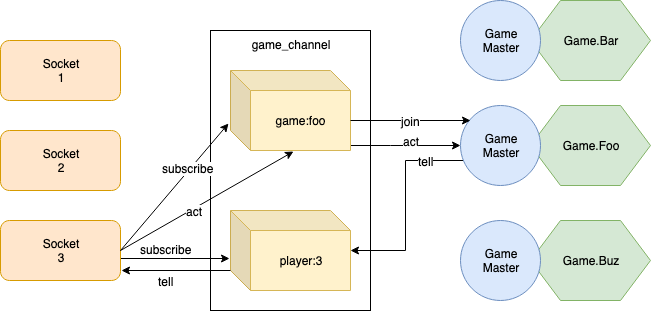

The diagram above was exported from draw.io. Its source (the exported page's mxGraphModel, read from the mxfile embedded in the PNG):
<mxGraphModel dx="918" dy="608" grid="1" gridSize="10" guides="1" tooltips="1" connect="1" arrows="1" fold="1" page="1" pageScale="1" pageWidth="850" pageHeight="1100" math="0" shadow="0">
  <root>
    <mxCell id="0" />
    <mxCell id="1" parent="0" />
    <mxCell id="kKg-CmXOC1d1Y2vSambs-40" value="game_channel" style="rounded=0;whiteSpace=wrap;html=1;verticalAlign=top;" parent="1" vertex="1">
      <mxGeometry x="340" y="130" width="160" height="280" as="geometry" />
    </mxCell>
    <mxCell id="kKg-CmXOC1d1Y2vSambs-26" value="Game.Bar" style="shape=hexagon;perimeter=hexagonPerimeter2;whiteSpace=wrap;html=1;fillColor=#d5e8d4;strokeColor=#82b366;" parent="1" vertex="1">
      <mxGeometry x="660" y="100" width="120" height="80" as="geometry" />
    </mxCell>
    <mxCell id="kKg-CmXOC1d1Y2vSambs-2" value="&lt;div&gt;Socket &lt;br&gt;&lt;/div&gt;&lt;div&gt;1&lt;br&gt;&lt;/div&gt;" style="rounded=1;whiteSpace=wrap;html=1;fillColor=#ffe6cc;strokeColor=#d79b00;" parent="1" vertex="1">
      <mxGeometry x="130" y="140" width="120" height="60" as="geometry" />
    </mxCell>
    <mxCell id="kKg-CmXOC1d1Y2vSambs-3" value="&lt;div&gt;Socket &lt;br&gt;&lt;/div&gt;&lt;div&gt;2&lt;/div&gt;" style="rounded=1;whiteSpace=wrap;html=1;fillColor=#ffe6cc;strokeColor=#d79b00;" parent="1" vertex="1">
      <mxGeometry x="130" y="230" width="120" height="60" as="geometry" />
    </mxCell>
    <mxCell id="kKg-CmXOC1d1Y2vSambs-20" value="" style="edgeStyle=orthogonalEdgeStyle;rounded=0;orthogonalLoop=1;jettySize=auto;html=1;entryX=-0.008;entryY=0.6;entryDx=0;entryDy=0;entryPerimeter=0;" parent="1" source="kKg-CmXOC1d1Y2vSambs-4" target="kKg-CmXOC1d1Y2vSambs-18" edge="1">
      <mxGeometry relative="1" as="geometry">
        <mxPoint x="330" y="350" as="targetPoint" />
        <Array as="points">
          <mxPoint x="310" y="358" />
          <mxPoint x="310" y="358" />
        </Array>
      </mxGeometry>
    </mxCell>
    <mxCell id="kKg-CmXOC1d1Y2vSambs-37" value="subscribe" style="text;html=1;resizable=0;points=[];align=center;verticalAlign=middle;labelBackgroundColor=#ffffff;" parent="kKg-CmXOC1d1Y2vSambs-20" vertex="1" connectable="0">
      <mxGeometry x="-0.2661" y="-8" relative="1" as="geometry">
        <mxPoint x="5" y="-18" as="offset" />
      </mxGeometry>
    </mxCell>
    <mxCell id="kKg-CmXOC1d1Y2vSambs-4" value="&lt;div&gt;Socket &lt;br&gt;&lt;/div&gt;&lt;div&gt;3&lt;/div&gt;" style="rounded=1;whiteSpace=wrap;html=1;fillColor=#ffe6cc;strokeColor=#d79b00;" parent="1" vertex="1">
      <mxGeometry x="130" y="320" width="120" height="60" as="geometry" />
    </mxCell>
    <mxCell id="kKg-CmXOC1d1Y2vSambs-7" value="Game&lt;br&gt;Master" style="ellipse;whiteSpace=wrap;html=1;aspect=fixed;fillColor=#dae8fc;strokeColor=#6c8ebf;" parent="1" vertex="1">
      <mxGeometry x="590" y="100" width="80" height="80" as="geometry" />
    </mxCell>
    <mxCell id="kKg-CmXOC1d1Y2vSambs-31" value="" style="edgeStyle=orthogonalEdgeStyle;rounded=0;orthogonalLoop=1;jettySize=auto;html=1;" parent="1" source="kKg-CmXOC1d1Y2vSambs-16" target="kKg-CmXOC1d1Y2vSambs-27" edge="1">
      <mxGeometry relative="1" as="geometry">
        <mxPoint x="560" y="210" as="targetPoint" />
        <Array as="points">
          <mxPoint x="520" y="245" />
          <mxPoint x="520" y="245" />
        </Array>
      </mxGeometry>
    </mxCell>
    <mxCell id="kKg-CmXOC1d1Y2vSambs-34" value="act" style="text;html=1;resizable=0;points=[];align=center;verticalAlign=middle;labelBackgroundColor=#ffffff;" parent="kKg-CmXOC1d1Y2vSambs-31" vertex="1" connectable="0">
      <mxGeometry x="0.1636" y="-3" relative="1" as="geometry">
        <mxPoint x="-4" y="-8" as="offset" />
      </mxGeometry>
    </mxCell>
    <mxCell id="kKg-CmXOC1d1Y2vSambs-16" value="game:foo" style="shape=cube;whiteSpace=wrap;html=1;boundedLbl=1;backgroundOutline=1;darkOpacity=0.05;darkOpacity2=0.1;fillColor=#fff2cc;strokeColor=#d6b656;" parent="1" vertex="1">
      <mxGeometry x="360" y="170" width="120" height="80" as="geometry" />
    </mxCell>
    <mxCell id="kKg-CmXOC1d1Y2vSambs-17" value="" style="endArrow=classic;html=1;exitX=1;exitY=0.5;exitDx=0;exitDy=0;entryX=-0.017;entryY=0.663;entryDx=0;entryDy=0;entryPerimeter=0;" parent="1" source="kKg-CmXOC1d1Y2vSambs-4" target="kKg-CmXOC1d1Y2vSambs-16" edge="1">
      <mxGeometry width="50" height="50" relative="1" as="geometry">
        <mxPoint x="130" y="470" as="sourcePoint" />
        <mxPoint x="180" y="420" as="targetPoint" />
      </mxGeometry>
    </mxCell>
    <mxCell id="kKg-CmXOC1d1Y2vSambs-36" value="&lt;div&gt;subscribe&lt;/div&gt;" style="text;html=1;resizable=0;points=[];align=center;verticalAlign=middle;labelBackgroundColor=#ffffff;" parent="kKg-CmXOC1d1Y2vSambs-17" vertex="1" connectable="0">
      <mxGeometry x="0.2701" y="2" relative="1" as="geometry">
        <mxPoint as="offset" />
      </mxGeometry>
    </mxCell>
    <mxCell id="kKg-CmXOC1d1Y2vSambs-18" value="player:3" style="shape=cube;whiteSpace=wrap;html=1;boundedLbl=1;backgroundOutline=1;darkOpacity=0.05;darkOpacity2=0.1;fillColor=#fff2cc;strokeColor=#d6b656;" parent="1" vertex="1">
      <mxGeometry x="360" y="310" width="120" height="80" as="geometry" />
    </mxCell>
    <mxCell id="kKg-CmXOC1d1Y2vSambs-22" value="Game.Buz" style="shape=hexagon;perimeter=hexagonPerimeter2;whiteSpace=wrap;html=1;fillColor=#d5e8d4;strokeColor=#82b366;" parent="1" vertex="1">
      <mxGeometry x="660" y="320" width="120" height="80" as="geometry" />
    </mxCell>
    <mxCell id="kKg-CmXOC1d1Y2vSambs-25" value="Game.Foo" style="shape=hexagon;perimeter=hexagonPerimeter2;whiteSpace=wrap;html=1;fillColor=#d5e8d4;strokeColor=#82b366;" parent="1" vertex="1">
      <mxGeometry x="660" y="205" width="120" height="80" as="geometry" />
    </mxCell>
    <mxCell id="kKg-CmXOC1d1Y2vSambs-33" value="" style="edgeStyle=orthogonalEdgeStyle;rounded=0;orthogonalLoop=1;jettySize=auto;html=1;entryX=1;entryY=0.5;entryDx=0;entryDy=0;entryPerimeter=0;" parent="1" source="kKg-CmXOC1d1Y2vSambs-27" target="kKg-CmXOC1d1Y2vSambs-18" edge="1">
      <mxGeometry relative="1" as="geometry">
        <Array as="points">
          <mxPoint x="535" y="260" />
          <mxPoint x="535" y="350" />
        </Array>
      </mxGeometry>
    </mxCell>
    <mxCell id="kKg-CmXOC1d1Y2vSambs-35" value="tell" style="text;html=1;resizable=0;points=[];align=center;verticalAlign=middle;labelBackgroundColor=#ffffff;" parent="kKg-CmXOC1d1Y2vSambs-33" vertex="1" connectable="0">
      <mxGeometry x="-0.6263" relative="1" as="geometry">
        <mxPoint as="offset" />
      </mxGeometry>
    </mxCell>
    <mxCell id="kKg-CmXOC1d1Y2vSambs-27" value="Game&lt;br&gt;Master" style="ellipse;whiteSpace=wrap;html=1;aspect=fixed;fillColor=#dae8fc;strokeColor=#6c8ebf;" parent="1" vertex="1">
      <mxGeometry x="590" y="205" width="80" height="80" as="geometry" />
    </mxCell>
    <mxCell id="kKg-CmXOC1d1Y2vSambs-28" value="Game&lt;br&gt;Master" style="ellipse;whiteSpace=wrap;html=1;aspect=fixed;fillColor=#dae8fc;strokeColor=#6c8ebf;" parent="1" vertex="1">
      <mxGeometry x="590" y="320" width="80" height="80" as="geometry" />
    </mxCell>
    <mxCell id="kKg-CmXOC1d1Y2vSambs-41" value="" style="endArrow=classic;html=1;exitX=0;exitY=0;exitDx=120;exitDy=50;exitPerimeter=0;" parent="1" source="kKg-CmXOC1d1Y2vSambs-16" edge="1">
      <mxGeometry width="50" height="50" relative="1" as="geometry">
        <mxPoint x="130" y="480" as="sourcePoint" />
        <mxPoint x="600" y="220" as="targetPoint" />
      </mxGeometry>
    </mxCell>
    <mxCell id="kKg-CmXOC1d1Y2vSambs-42" value="join" style="text;html=1;resizable=0;points=[];align=center;verticalAlign=middle;labelBackgroundColor=#ffffff;" parent="kKg-CmXOC1d1Y2vSambs-41" vertex="1" connectable="0">
      <mxGeometry x="-0.4" y="2" relative="1" as="geometry">
        <mxPoint x="24" y="2" as="offset" />
      </mxGeometry>
    </mxCell>
    <mxCell id="kKg-CmXOC1d1Y2vSambs-43" value="" style="endArrow=classic;html=1;exitX=1;exitY=0.5;exitDx=0;exitDy=0;entryX=0.525;entryY=1.013;entryDx=0;entryDy=0;entryPerimeter=0;" parent="1" source="kKg-CmXOC1d1Y2vSambs-4" target="kKg-CmXOC1d1Y2vSambs-16" edge="1">
      <mxGeometry width="50" height="50" relative="1" as="geometry">
        <mxPoint x="130" y="480" as="sourcePoint" />
        <mxPoint x="180" y="430" as="targetPoint" />
      </mxGeometry>
    </mxCell>
    <mxCell id="kKg-CmXOC1d1Y2vSambs-44" value="act" style="text;html=1;resizable=0;points=[];align=center;verticalAlign=middle;labelBackgroundColor=#ffffff;" parent="kKg-CmXOC1d1Y2vSambs-43" vertex="1" connectable="0">
      <mxGeometry x="-0.1562" y="-2" relative="1" as="geometry">
        <mxPoint as="offset" />
      </mxGeometry>
    </mxCell>
    <mxCell id="kKg-CmXOC1d1Y2vSambs-46" value="" style="endArrow=classic;html=1;exitX=0;exitY=0;exitDx=0;exitDy=60;exitPerimeter=0;" parent="1" source="kKg-CmXOC1d1Y2vSambs-18" edge="1">
      <mxGeometry width="50" height="50" relative="1" as="geometry">
        <mxPoint x="130" y="480" as="sourcePoint" />
        <mxPoint x="251" y="370" as="targetPoint" />
        <Array as="points" />
      </mxGeometry>
    </mxCell>
    <mxCell id="kKg-CmXOC1d1Y2vSambs-47" value="tell" style="text;html=1;resizable=0;points=[];align=center;verticalAlign=middle;labelBackgroundColor=#ffffff;" parent="kKg-CmXOC1d1Y2vSambs-46" vertex="1" connectable="0">
      <mxGeometry x="-0.0092" y="3" relative="1" as="geometry">
        <mxPoint x="-11" y="7" as="offset" />
      </mxGeometry>
    </mxCell>
  </root>
</mxGraphModel>